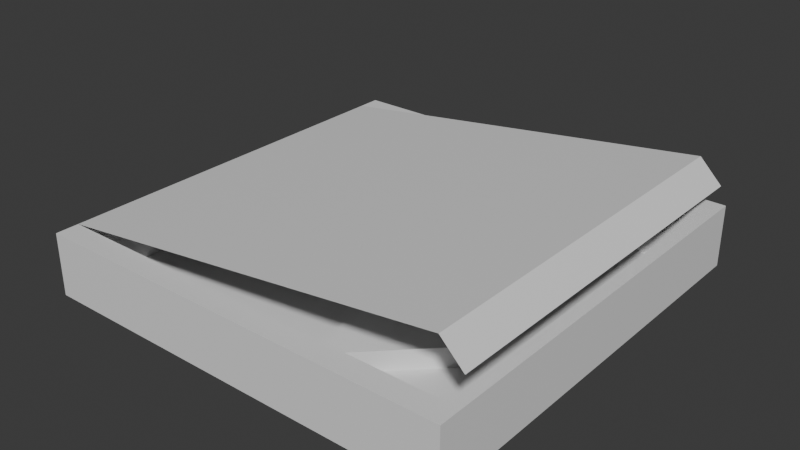 # Source: PizzaBox.blend  (saved by Blender 4.4.32; exported with 4.5.12 LTS)
import bpy
from mathutils import Matrix  # noqa: F401  (used for matrix-valued properties, if any)

bpy.ops.wm.read_factory_settings(use_empty=True)
scene = bpy.context.scene
scene.name = 'Scene'

# ---- collections
col_collection = bpy.data.collections.new('Collection'); scene.collection.children.link(col_collection)

# ---- materials (node trees are filled in below, after node groups)
mat_material = bpy.data.materials.new('Material')
mat_material.alpha_threshold = 0.0
mat_material.roughness = 0.5
mat_material.line_color = (0.0, 0.0, 0.0, 1.0)

# ---- material node trees
mat_material.use_nodes = True; mat_material.node_tree.nodes.clear()
_N = mat_material.node_tree.nodes; _L = mat_material.node_tree.links
n0 = _N.new('ShaderNodeOutputMaterial'); n0.name = 'Material Output'; n0.location = (300, 300)
n1 = _N.new('ShaderNodeBsdfPrincipled'); n1.name = 'Principled BSDF'; n1.location = (10, 300)
n1.inputs[3].default_value = 1.45
_L.new(n1.outputs[0], n0.inputs[0])
n0.is_active_output = True

# ---- world
world_world = bpy.data.worlds.new('World'); scene.world = world_world
world_world.use_nodes = True; world_world.node_tree.nodes.clear()
_N = world_world.node_tree.nodes; _L = world_world.node_tree.links
n0 = _N.new('ShaderNodeOutputWorld'); n0.name = 'World Output'; n0.location = (300, 300)
n1 = _N.new('ShaderNodeBackground'); n1.name = 'Background'; n1.location = (10, 300)
n1.inputs[0].default_value = (0.05088, 0.05088, 0.05088, 1.0)
_L.new(n1.outputs[0], n0.inputs[0])
n0.is_active_output = True
world_world.color = (0.05088, 0.05088, 0.05088)
world_world.sun_shadow_jitter_overblur = 0.0

# ---- meshes
me_cube = bpy.data.meshes.new('Cube')
me_cube.from_pydata([(1.0, 1.0, 1.0), (1.0, 1.0, -1.0), (1.0, -1.0, 1.0), (1.0, -1.0, -1.0), (-1.0, 1.0, 1.0), (-1.0, 1.0, -1.0), (-1.0, -1.0, 1.0), (-1.0, -1.0, -1.0), (-1.0, 0.8918, -1.0), (-1.0, -0.8918, -1.0), (1.0, 0.8918, 1.0), (1.0, -0.8918, 1.0), (-1.0, -0.8918, 1.0), (-1.0, 0.8918, 1.0), (1.0, -0.8918, -1.0), (1.0, 0.8918, -1.0), (0.9403, 1.0, -1.0), (0.9403, -1.0, 1.0), (0.9403, -1.0, -1.0), (0.9403, 1.0, 1.0), (0.9403, 0.8918, -1.0), (0.9403, -0.8918, -1.0), (0.9403, 0.8918, 1.0), (0.9403, -0.8918, 1.0), (0.9037, -0.8918, 2.649), (0.9037, 0.8918, 2.649), (1.01, -0.8918, 1.921), (1.01, 0.8918, 1.921)], [], [(23, 12, 6, 17), (18, 17, 6, 7), (8, 13, 4, 5), (21, 14, 3, 18), (14, 11, 2, 3), (16, 19, 0, 1), (1, 0, 10, 15), (15, 10, 11, 14), (16, 1, 15, 20), (20, 15, 14, 21), (7, 6, 12, 9), (9, 12, 13, 8), (19, 4, 13, 22), (21, 20, 22, 23), (10, 22, 23, 11), (0, 19, 22, 10), (8, 20, 21, 9), (5, 16, 20, 8), (5, 4, 19, 16), (9, 21, 18, 7), (3, 2, 17, 18), (11, 23, 17, 2), (8, 13, 22, 20), (9, 12, 23, 21), (13, 12, 24, 25), (25, 24, 26, 27)])
_uv = me_cube.uv_layers.new(name='UVMap')
_uv.uv.foreach_set('vector', [0.6325, 0.7365, 0.875, 0.7365, 0.875, 0.75, 0.6325, 0.75, 0.375, 0.7575, 0.625, 0.7575, 0.625, 1.0, 0.375, 1.0, 0.375, 0.2365, 0.625, 0.2365, 0.625, 0.25, 0.375, 0.25, 0.3675, 0.7365, 0.375, 0.7365, 0.375, 0.75, 0.3675, 0.75, 0.375, 0.7365, 0.625, 0.7365, 0.625, 0.75, 0.375, 0.75, 0.375, 0.4925, 0.625, 0.4925, 0.625, 0.5, 0.375, 0.5, 0.375, 0.5, 0.625, 0.5, 0.625, 0.5135, 0.375, 0.5135, 0.375, 0.5135, 0.625, 0.5135, 0.625, 0.7365, 0.375, 0.7365, 0.3675, 0.5, 0.375, 0.5, 0.375, 0.5135, 0.3675, 0.5135, 0.3675, 0.5135, 0.375, 0.5135, 0.375, 0.7365, 0.3675, 0.7365, 0.375, 0.0, 0.625, 0.0, 0.625, 0.01352, 0.375, 0.01352, 0.375, 0.01352, 0.625, 0.01352, 0.625, 0.2365, 0.375, 0.2365, 0.6325, 0.5, 0.875, 0.5, 0.875, 0.5135, 0.6325, 0.5135, 0.3675, 0.7365, 0.3675, 0.5135, 0.6325, 0.5135, 0.6325, 0.7365, 0.625, 0.5135, 0.6325, 0.5135, 0.6325, 0.7365, 0.625, 0.7365, 0.625, 0.5, 0.6325, 0.5, 0.6325, 0.5135, 0.625, 0.5135, 0.125, 0.5135, 0.3675, 0.5135, 0.3675, 0.7365, 0.125, 0.7365, 0.125, 0.5, 0.3675, 0.5, 0.3675, 0.5135, 0.125, 0.5135, 0.375, 0.25, 0.625, 0.25, 0.625, 0.4925, 0.375, 0.4925, 0.125, 0.7365, 0.3675, 0.7365, 0.3675, 0.75, 0.125, 0.75, 0.375, 0.75, 0.625, 0.75, 0.625, 0.7575, 0.375, 0.7575, 0.625, 0.7365, 0.6325, 0.7365, 0.6325, 0.75, 0.625, 0.75, 0.375, 0.2365, 0.625, 0.2365, 0.6325, 0.5135, 0.3675, 0.5135, 0.375, 0.01352, 0.625, 0.01352, 0.6325, 0.7365, 0.3675, 0.7365, 0.625, 0.2365, 0.625, 0.01352, 0.625, 0.01352, 0.625, 0.2365, 0.625, 0.2365, 0.625, 0.01352, 0.625, 0.01352, 0.625, 0.2365])
me_cube.materials.append(mat_material)
me_cube.use_mirror_vertex_groups = False
me_cube.update()
me_cube_001 = bpy.data.meshes.new('Cube.001')
me_cube_001.from_pydata([(-0.1163, -0.1879, 0.04102), (-0.1163, -0.1879, 0.35), (-0.193, 0.04065, 0.04102), (-0.193, 0.04065, 0.2086), (0.03699, -0.0346, 0.04102), (0.03699, -0.0346, 0.35), (-0.1815, 0.05229, 0.04102), (-0.1815, 0.05229, 0.2086), (-0.1243, -0.1641, 0.04102), (-0.1243, -0.1641, 0.2086), (0.01422, -0.02554, 0.2086), (0.01422, -0.02554, 0.04102), (-0.03099, 0.09271, 0.04102), (-0.03099, 0.09271, 0.35), (-0.2538, 0.1847, 0.04102), (-0.2538, 0.1847, 0.2086), (-0.04617, 0.309, 0.04102), (-0.04617, 0.309, 0.35), (-0.255, 0.2011, 0.04102), (-0.255, 0.2011, 0.2086), (-0.05421, 0.1023, 0.04102), (-0.05421, 0.1023, 0.2086), (-0.06794, 0.2977, 0.2086), (-0.06794, 0.2977, 0.04102)], [], [(8, 9, 3, 2), (11, 10, 5, 4), (8, 11, 4, 0), (9, 1, 5, 10), (0, 4, 5, 1), (2, 3, 7, 6), (3, 9, 10, 7), (2, 6, 11, 8), (6, 7, 10, 11), (0, 1, 9, 8), (20, 21, 15, 14), (23, 22, 17, 16), (20, 23, 16, 12), (21, 13, 17, 22), (12, 16, 17, 13), (14, 15, 19, 18), (15, 21, 22, 19), (14, 18, 23, 20), (18, 19, 22, 23), (12, 13, 21, 20)])
_uv = me_cube_001.uv_layers.new(name='UVMap')
_uv.uv.foreach_set('vector', [0.375, 0.03337, 0.625, 0.03337, 0.625, 0.3202, 0.375, 0.3202, 0.375, 0.4829, 0.625, 0.4829, 0.625, 0.5, 0.375, 0.5, 0.375, 0.03337, 0.375, 0.4829, 0.375, 0.5, 0.375, 0.0, 0.625, 0.03337, 0.625, 0.0, 0.625, 0.5, 0.625, 0.4829, 0.375, 0.0, 0.375, 0.5, 0.625, 0.5, 0.625, 0.0, 0.375, 0.3202, 0.625, 0.3202, 0.625, 0.3362, 0.375, 0.3362, 0.625, 0.3202, 0.625, 0.03337, 0.625, 0.4829, 0.625, 0.3362, 0.375, 0.3202, 0.375, 0.3362, 0.375, 0.4829, 0.375, 0.03337, 0.375, 0.3362, 0.625, 0.3362, 0.625, 0.4829, 0.375, 0.4829, 0.375, 0.0, 0.625, 0.0, 0.625, 0.03337, 0.375, 0.03337, 0.375, 0.03337, 0.625, 0.03337, 0.625, 0.3202, 0.375, 0.3202, 0.375, 0.4829, 0.625, 0.4829, 0.625, 0.5, 0.375, 0.5, 0.375, 0.03337, 0.375, 0.4829, 0.375, 0.5, 0.375, 0.0, 0.625, 0.03337, 0.625, 0.0, 0.625, 0.5, 0.625, 0.4829, 0.375, 0.0, 0.375, 0.5, 0.625, 0.5, 0.625, 0.0, 0.375, 0.3202, 0.625, 0.3202, 0.625, 0.3362, 0.375, 0.3362, 0.625, 0.3202, 0.625, 0.03337, 0.625, 0.4829, 0.625, 0.3362, 0.375, 0.3202, 0.375, 0.3362, 0.375, 0.4829, 0.375, 0.03337, 0.375, 0.3362, 0.625, 0.3362, 0.625, 0.4829, 0.375, 0.4829, 0.375, 0.0, 0.625, 0.0, 0.625, 0.03337, 0.375, 0.03337])
me_cube_001.update()

# ---- objects
ob_cube = bpy.data.objects.new('Cube', me_cube)
ob_cube_001 = bpy.data.objects.new('Cube.001', me_cube_001)

# ---- transforms, parenting, visibility, modifiers, constraints
ob_cube.location = (0.0, 0.0, 0.0)
ob_cube.scale = (0.1953, 0.1953, 0.02868)
ob_cube.lock_rotations_4d = False
ob_cube.empty_display_type = 'ARROWS'
ob_cube.lineart.crease_threshold = 0.0
ob_cube_001.location = (0.09786, -0.05395, -0.03105)
ob_cube_001.scale = (0.5088, 0.5088, 0.05775)

# ---- collection membership
col_collection.objects.link(ob_cube)
col_collection.objects.link(ob_cube_001)

# ---- scene / render settings (as saved in the file)
scene.frame_start = 1; scene.frame_end = 250; scene.frame_set(1)
scene.render.engine = 'BLENDER_EEVEE_NEXT'
bpy.context.view_layer.update()

# ---- added for rendering (the .blend has no active camera and no usable light): camera, sun
cam_auto = bpy.data.cameras.new('AutoCamera')
cam_auto.lens = 50.0
cam_auto.sensor_width = 36.0
cam_auto.clip_end = 1000.0
ob_auto_camera = bpy.data.objects.new('AutoCamera', cam_auto)
scene.collection.objects.link(ob_auto_camera)
ob_auto_camera.location = (0.522298, -0.6256, 0.44071)
ob_auto_camera.rotation_euler = (1.09748, -7.21219e-08, 0.694738)
scene.camera = ob_auto_camera
light_auto_sun = bpy.data.lights.new('AutoSun', 'SUN')
light_auto_sun.energy = 3.0
light_auto_sun.angle = 0.0523599
ob_auto_sun = bpy.data.objects.new('AutoSun', light_auto_sun)
scene.collection.objects.link(ob_auto_sun)
ob_auto_sun.rotation_euler = (0.872665, 0.174533, 0.523599)
bpy.context.view_layer.update()
